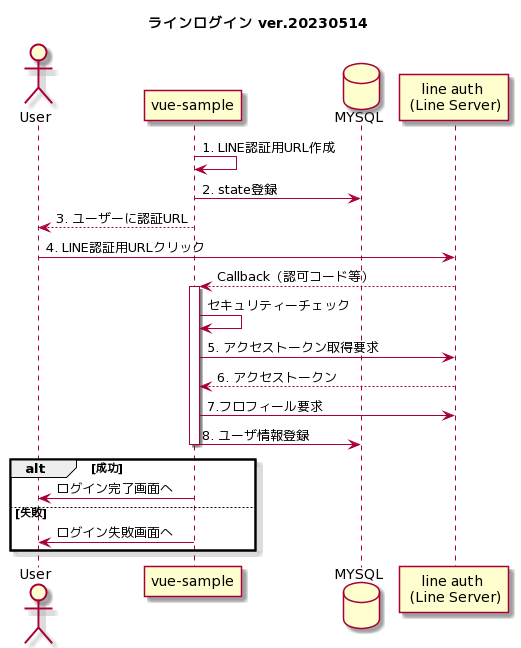

The diagram above was rendered by PlantUML. Its source (embedded in the PNG):
@startuml
skin rose

title ラインログイン ver.20230514
actor User as U
participant "vue-sample" as VS
database    MYSQL    as DB
participant "line auth \n (Line Server)" as LI

VS -> VS: 1. LINE認証用URL作成
VS -> DB: 2. state登録
VS --> U: 3. ユーザーに認証URL
U -> LI: 4. LINE認証用URLクリック
LI --> VS: Callback（認可コード等）

activate VS
VS -> VS: セキュリティーチェック
VS -> LI: 5. アクセストークン取得要求
LI --> VS: 6. アクセストークン
VS -> LI: 7.フロフィール要求
VS -> DB: 8. ユーザ情報登録
deactivate VS

alt 成功
  VS -> U: ログイン完了画面へ
else 失敗
  VS -> U: ログイン失敗画面へ
end
@enduml